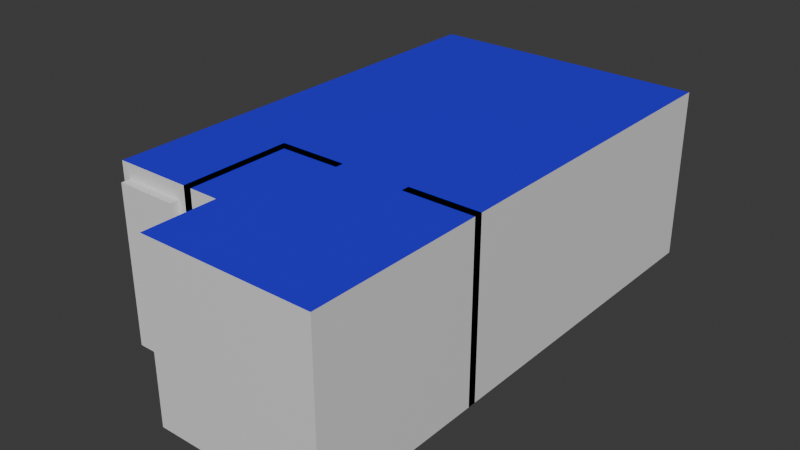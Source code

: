 # Source: Room.blend  (saved by Blender 4.1.24; exported with 4.5.12 LTS)
import bpy
from mathutils import Matrix  # noqa: F401  (used for matrix-valued properties, if any)

bpy.ops.wm.read_factory_settings(use_empty=True)
scene = bpy.context.scene
scene.name = 'Scene'

# ---- collections
col_collection = bpy.data.collections.new('Collection'); scene.collection.children.link(col_collection)

# ---- materials (node trees are filled in below, after node groups)
mat_floor = bpy.data.materials.new('Floor')
mat_floor.use_transparent_shadow = False
mat_walls1 = bpy.data.materials.new('Walls1')
mat_walls1.use_transparent_shadow = False
mat_walls2 = bpy.data.materials.new('Walls2')
mat_walls2.use_transparent_shadow = False
mat_bed = bpy.data.materials.new('Bed')
mat_bed.use_transparent_shadow = False
mat_door = bpy.data.materials.new('Door')
mat_door.use_transparent_shadow = False

# ---- material node trees
mat_floor.use_nodes = True; mat_floor.node_tree.nodes.clear()
_N = mat_floor.node_tree.nodes; _L = mat_floor.node_tree.links
n0 = _N.new('ShaderNodeBsdfPrincipled'); n0.name = 'Principled BSDF'; n0.location = (10, 300)
n0.inputs[0].default_value = (0.02725, 0.007196, 0.8, 1.0)
n1 = _N.new('ShaderNodeOutputMaterial'); n1.name = 'Material Output'; n1.location = (300, 300)
_L.new(n0.outputs[0], n1.inputs[0])
n1.is_active_output = True
mat_walls1.use_nodes = True; mat_walls1.node_tree.nodes.clear()
_N = mat_walls1.node_tree.nodes; _L = mat_walls1.node_tree.links
n0 = _N.new('ShaderNodeBsdfPrincipled'); n0.name = 'Principled BSDF'; n0.location = (10, 300)
n1 = _N.new('ShaderNodeOutputMaterial'); n1.name = 'Material Output'; n1.location = (300, 300)
_L.new(n0.outputs[0], n1.inputs[0])
n1.is_active_output = True
mat_walls2.use_nodes = True; mat_walls2.node_tree.nodes.clear()
_N = mat_walls2.node_tree.nodes; _L = mat_walls2.node_tree.links
n0 = _N.new('ShaderNodeBsdfPrincipled'); n0.name = 'Principled BSDF'; n0.location = (10, 300)
n1 = _N.new('ShaderNodeOutputMaterial'); n1.name = 'Material Output'; n1.location = (300, 300)
_L.new(n0.outputs[0], n1.inputs[0])
n1.is_active_output = True
mat_bed.use_nodes = True; mat_bed.node_tree.nodes.clear()
_N = mat_bed.node_tree.nodes; _L = mat_bed.node_tree.links
n0 = _N.new('ShaderNodeBsdfPrincipled'); n0.name = 'Principled BSDF'; n0.location = (10, 300)
n1 = _N.new('ShaderNodeOutputMaterial'); n1.name = 'Material Output'; n1.location = (300, 300)
_L.new(n0.outputs[0], n1.inputs[0])
n1.is_active_output = True
mat_door.use_nodes = True; mat_door.node_tree.nodes.clear()
_N = mat_door.node_tree.nodes; _L = mat_door.node_tree.links
n0 = _N.new('ShaderNodeBsdfPrincipled'); n0.name = 'Principled BSDF'; n0.location = (10, 300)
n1 = _N.new('ShaderNodeOutputMaterial'); n1.name = 'Material Output'; n1.location = (300, 300)
_L.new(n0.outputs[0], n1.inputs[0])
n1.is_active_output = True

# ---- world
world_world = bpy.data.worlds.new('World'); scene.world = world_world
world_world.use_nodes = True; world_world.node_tree.nodes.clear()
_N = world_world.node_tree.nodes; _L = world_world.node_tree.links
n0 = _N.new('ShaderNodeOutputWorld'); n0.name = 'World Output'; n0.location = (300, 300)
n1 = _N.new('ShaderNodeBackground'); n1.name = 'Background'; n1.location = (10, 300)
n1.inputs[0].default_value = (0.05088, 0.05088, 0.05088, 1.0)
_L.new(n1.outputs[0], n0.inputs[0])
n0.is_active_output = True
world_world.color = (0.05088, 0.05088, 0.05088)
world_world.use_sun_shadow = False
world_world.sun_shadow_jitter_overblur = 0.0

# ---- meshes
me_plane = bpy.data.meshes.new('Plane')
me_plane.from_pydata([(-1.921, -2.664, 0.0), (2.076, -2.664, 0.0), (-2.029, 3.76, 0.0), (2.076, 3.76, 0.0), (-1.033, -2.664, 0.0), (-0.3788, -2.664, 0.0), (-0.3788, 3.76, 0.0), (-0.925, 3.76, 0.0), (2.076, -3.713, 0.0), (-0.3788, -3.713, 0.0), (-2.029, 3.76, 2.5), (-1.921, -2.664, 2.285), (-0.3788, -2.664, 2.5), (2.076, -2.664, 2.5), (2.076, 3.76, 2.5), (-0.925, 3.76, 2.5), (-1.033, -2.664, 2.285), (-0.3788, 3.76, 2.5), (-0.3788, -3.713, 2.5), (2.076, -3.713, 2.5), (2.076, -1.184, 0.0), (1.055, -1.184, 0.0), (1.055, -1.184, 2.5), (2.076, -1.184, 2.5), (1.055, -1.065, 0.0), (2.076, -1.065, 0.0), (1.055, -1.065, 2.5), (2.076, -1.065, 2.5), (0.05451, -1.184, 0.0), (-0.9223, -1.184, 0.0), (-0.9223, -1.184, 2.5), (0.05451, -1.184, 2.5), (-0.9223, -1.065, 0.0), (0.05451, -1.065, 0.0), (-0.9223, -1.065, 2.5), (0.05451, -1.065, 2.5), (-0.8041, -1.184, 1.192e-07), (-0.8041, -2.664, 1.192e-07), (-0.8041, -2.664, 2.5), (-0.8041, -1.184, 2.5), (-0.9223, -2.664, 1.192e-07), (-0.9223, -1.184, 1.192e-07), (-0.9223, -2.664, 2.5), (-0.9223, -1.184, 2.5), (0.6767, 0.2341, 0.0), (-1.852, 0.2341, 0.0), (-1.852, 0.2341, 0.5), (0.6767, 0.2341, 0.5), (-1.852, 2.353, 0.0), (0.6767, 2.353, 0.0), (-1.852, 2.353, 0.5), (0.6767, 2.353, 0.5), (-2.029, -2.664, 0.0), (-0.925, -2.664, 0.0), (-2.029, -2.664, 2.5), (-0.925, -2.664, 2.5), (-1.921, -2.791, 0.0), (-1.033, -2.791, 0.0), (-1.921, -2.791, 2.285), (-1.033, -2.791, 2.285)], [], [(5, 1, 3, 6), (52, 53, 7, 2), (53, 5, 6, 7), (1, 5, 9, 8), (12, 17, 14, 13), (54, 10, 15, 55), (55, 15, 17, 12), (13, 19, 18, 12), (11, 58, 56, 0), (8, 19, 13, 1), (53, 55, 12, 5), (5, 12, 18, 9), (1, 13, 14, 3), (3, 14, 17, 6), (7, 15, 10, 2), (9, 18, 19, 8), (2, 10, 54, 52), (6, 17, 15, 7), (21, 20, 23, 22), (24, 26, 27, 25), (22, 26, 24, 21), (23, 27, 26, 22), (20, 25, 27, 23), (21, 24, 25, 20), (29, 28, 31, 30), (32, 34, 35, 33), (30, 34, 32, 29), (31, 35, 34, 30), (28, 33, 35, 31), (29, 32, 33, 28), (37, 36, 39, 38), (40, 42, 43, 41), (38, 42, 40, 37), (39, 43, 42, 38), (36, 41, 43, 39), (37, 40, 41, 36), (45, 44, 47, 46), (48, 50, 51, 49), (46, 50, 48, 45), (47, 51, 50, 46), (44, 49, 51, 47), (45, 48, 49, 44), (11, 54, 55, 16), (16, 55, 53, 4), (0, 52, 54, 11), (56, 58, 59, 57), (16, 59, 58, 11), (4, 57, 59, 16), (0, 56, 57, 4)])
me_plane.polygons.foreach_set('material_index', [0, 0, 0, 0, 0, 0, 0, 0, 1, 1, 1, 1, 1, 2, 2, 1, 1, 2, 1, 1, 1, 1, 1, 1, 1, 1, 1, 1, 1, 1, 1, 1, 1, 1, 1, 1, 3, 3, 3, 3, 3, 3, 1, 1, 1, 4, 1, 1, 0])
_uv = me_plane.uv_layers.new(name='UVMap')
_uv.uv.foreach_set('vector', [0.4055, -1.298, 2.861, -1.298, 2.861, 5.126, 0.4055, 5.126, -1.244, -1.298, -0.1407, -1.298, -0.1407, 5.126, -1.244, 5.126, -0.1407, -1.298, 0.4055, -1.298, 0.4055, 5.126, -0.1407, 5.126, 2.861, -1.298, 0.4055, -1.298, 0.4055, -2.347, 2.861, -2.347, 0.4055, -1.298, 0.4055, 5.126, 2.861, 5.126, 2.861, -1.298, -1.244, -1.298, -1.244, 5.126, -0.1407, 5.126, -0.1407, -1.298, -0.1407, -1.298, -0.1407, 5.126, 0.4055, 5.126, 0.4055, -1.298, 2.861, -1.298, 2.861, -2.347, 0.4055, -2.347, 0.4055, -1.298, -1.298, 1.647, -1.425, 1.647, -1.425, -0.6377, -1.298, -0.6377, -2.347, -0.6377, -2.347, 1.862, -1.298, 1.862, -1.298, -0.6377, -0.1407, -0.6377, -0.1407, 1.862, 0.4055, 1.862, 0.4055, -0.6377, -1.298, -0.6377, -1.298, 1.862, -2.347, 1.862, -2.347, -0.6377, -1.298, -0.6377, -1.298, 1.862, 5.126, 1.862, 5.126, -0.6377, 2.861, -0.6377, 2.861, 1.862, 0.4055, 1.862, 0.4055, -0.6377, -0.1407, -0.6377, -0.1407, 1.862, -1.244, 1.862, -1.244, -0.6377, 0.4055, -0.6377, 0.4055, 1.862, 2.861, 1.862, 2.861, -0.6377, 5.126, -0.6377, 5.126, 1.862, -1.298, 1.862, -1.298, -0.6377, 0.4055, -0.6377, 0.4055, 1.862, -0.1407, 1.862, -0.1407, -0.6377, 1.839, -0.6377, 2.861, -0.6377, 2.861, 1.862, 1.839, 1.862, 1.839, -0.6377, 1.839, 1.862, 2.861, 1.862, 2.861, -0.6377, 0.1826, 1.862, 0.3007, 1.862, 0.3007, -0.6377, 0.1826, -0.6377, 2.861, 0.1826, 2.861, 0.3007, 1.839, 0.3007, 1.839, 0.1826, 0.1826, -0.6377, 0.3007, -0.6377, 0.3007, 1.862, 0.1826, 1.862, 1.839, 0.1826, 1.839, 0.3007, 2.861, 0.3007, 2.861, 0.1826, -0.138, -0.6377, 0.8388, -0.6377, 0.8388, 1.862, -0.138, 1.862, -0.138, -0.6377, -0.138, 1.862, 0.8388, 1.862, 0.8388, -0.6377, 0.1826, 1.862, 0.3007, 1.862, 0.3007, -0.6377, 0.1826, -0.6377, 0.8388, 0.1826, 0.8388, 0.3007, -0.138, 0.3007, -0.138, 0.1826, 0.1826, -0.6377, 0.3007, -0.6377, 0.3007, 1.862, 0.1826, 1.862, -0.138, 0.1826, -0.138, 0.3007, 0.8388, 0.3007, 0.8388, 0.1826, -1.298, -0.6377, 0.1826, -0.6377, 0.1826, 1.862, -1.298, 1.862, -1.298, -0.6377, -1.298, 1.862, 0.1826, 1.862, 0.1826, -0.6377, -0.01983, 1.862, -0.138, 1.862, -0.138, -0.6377, -0.01983, -0.6377, -0.01983, 0.1826, -0.138, 0.1826, -0.138, -1.298, -0.01983, -1.298, -0.01983, -0.6377, -0.138, -0.6377, -0.138, 1.862, -0.01983, 1.862, -0.01983, -1.298, -0.138, -1.298, -0.138, 0.1826, -0.01983, 0.1826, -1.067, -0.6377, 1.461, -0.6377, 1.461, -0.1377, -1.067, -0.1377, -1.067, -0.6377, -1.067, -0.1377, 1.461, -0.1377, 1.461, -0.6377, 1.6, -0.1377, 3.719, -0.1377, 3.719, -0.6377, 1.6, -0.6377, 1.461, 1.6, 1.461, 3.719, -1.067, 3.719, -1.067, 1.6, 1.6, -0.6377, 3.719, -0.6377, 3.719, -0.1377, 1.6, -0.1377, -1.067, 1.6, -1.067, 3.719, 1.461, 3.719, 1.461, 1.6, -1.137, 1.647, -1.244, 1.862, -0.1407, 1.862, -0.2482, 1.647, -0.2482, 1.647, -0.1407, 1.862, -0.1407, -0.6377, -0.2482, -0.6377, -1.137, -0.6377, -1.244, -0.6377, -1.244, 1.862, -1.137, 1.647, -1.137, -0.6377, -1.137, 1.647, -0.2482, 1.647, -0.2482, -0.6377, -0.2482, -1.298, -0.2482, -1.425, -1.137, -1.425, -1.137, -1.298, -1.298, -0.6377, -1.425, -0.6377, -1.425, 1.647, -1.298, 1.647, -1.137, -1.298, -1.137, -1.425, -0.2482, -1.425, -0.2482, -1.298])
me_plane.materials.append(mat_floor)
me_plane.materials.append(mat_walls1)
me_plane.materials.append(mat_walls2)
me_plane.materials.append(mat_bed)
me_plane.materials.append(mat_door)
me_plane.update()

# ---- objects
ob_plane = bpy.data.objects.new('Plane', me_plane)
ob_empty = bpy.data.objects.new('Empty', None)

# ---- transforms, parenting, visibility, modifiers, constraints
ob_plane.location = (0.0, 0.0, 0.0)
ob_empty.location = (0.0, 0.0, -0.4634)
ob_empty.scale = (1.515, 1.515, 1.515)
ob_empty.empty_display_type = 'IMAGE'
ob_empty.empty_display_size = 5.0

# ---- collection membership
col_collection.objects.link(ob_plane)
col_collection.objects.link(ob_empty)

# ---- scene / render settings (as saved in the file)
scene.frame_start = 1; scene.frame_end = 250; scene.frame_set(1)
scene.render.engine = 'BLENDER_EEVEE_NEXT'
scene.cycles.sampling_pattern = 'TABULATED_SOBOL'
scene.eevee.ray_tracing_options.trace_max_roughness = 0.0
bpy.context.view_layer.update()

# ---- added for rendering (the .blend has no active camera and no usable light): camera, sun
cam_auto = bpy.data.cameras.new('AutoCamera')
cam_auto.lens = 50.0
cam_auto.sensor_width = 36.0
cam_auto.clip_end = 1000.0
ob_auto_camera = bpy.data.objects.new('AutoCamera', cam_auto)
scene.collection.objects.link(ob_auto_camera)
ob_auto_camera.location = (8.24483, -9.84187, 7.82683)
ob_auto_camera.rotation_euler = (1.09748, -7.21219e-08, 0.694738)
scene.camera = ob_auto_camera
light_auto_sun = bpy.data.lights.new('AutoSun', 'SUN')
light_auto_sun.energy = 3.0
light_auto_sun.angle = 0.0523599
ob_auto_sun = bpy.data.objects.new('AutoSun', light_auto_sun)
scene.collection.objects.link(ob_auto_sun)
ob_auto_sun.rotation_euler = (0.872665, 0.174533, 0.523599)
bpy.context.view_layer.update()
